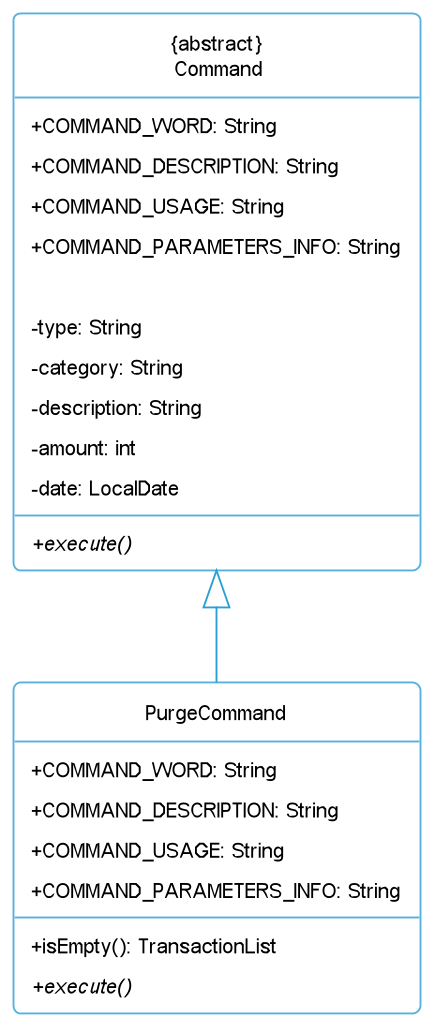

The diagram above was rendered by PlantUML. Its source (embedded in the PNG):
@startuml
!include Style.puml

class PurgeCommand {
+ COMMAND_WORD: String
    + COMMAND_DESCRIPTION: String
    + COMMAND_USAGE: String
    + COMMAND_PARAMETERS_INFO: String


    +isEmpty(): TransactionList
    +{abstract}execute()
}

class "{abstract}\n Command"{

    + COMMAND_WORD: String
    + COMMAND_DESCRIPTION: String
    + COMMAND_USAGE: String
    + COMMAND_PARAMETERS_INFO: String

    - type: String
    - category: String
    - description: String
    - amount: int
    - date: LocalDate


    +{abstract}execute()
}



"{abstract}\n Command" <|-- PurgeCommand
@enduml